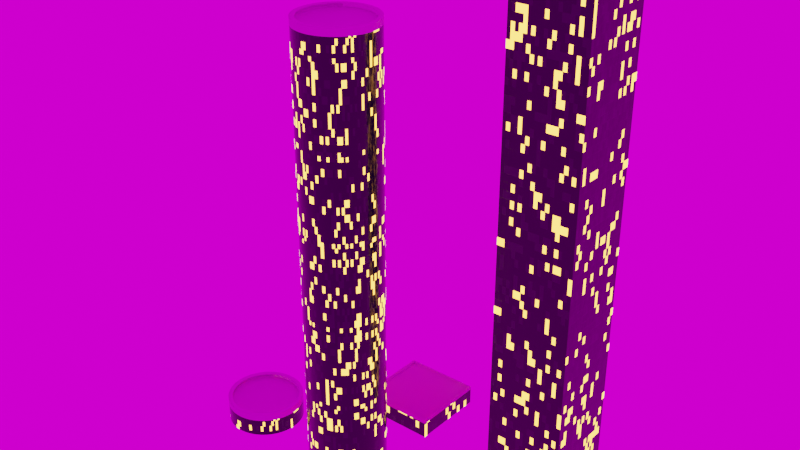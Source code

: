 # Source: building.blend  (saved by Blender 2.80.75; exported with 4.5.12 LTS)
import bpy
from mathutils import Matrix  # noqa: F401  (used for matrix-valued properties, if any)

bpy.ops.wm.read_factory_settings(use_empty=True)
scene = bpy.context.scene
scene.name = 'Scene'

# ---- collections
col_collection = bpy.data.collections.new('Collection'); scene.collection.children.link(col_collection)

# ---- images (referenced by path relative to the original .blend; pixels are not part of the script)
import os
ASSET_DIR = os.environ.get("B2B_ASSET_DIR", "")  # directory of the original .blend (textures are referenced by path, not embedded)
HERE = os.path.dirname(os.path.abspath(__file__))  # packed textures are extracted next to this script under _unpacked/

def load_image(name, relpath, width, height, colorspace="sRGB"):
    """Load a texture the original file referenced (path relative to the .blend, or extracted next to this script)."""
    p = next((c for c in (os.path.join(HERE, relpath), os.path.join(ASSET_DIR, relpath)) if relpath and os.path.exists(c)), "")
    if p:
        img = bpy.data.images.load(p, check_existing=True)
        img.name = name
    else:  # same state as the original file: an image datablock whose file is absent (Cycles renders it pink)
        img = bpy.data.images.new(name, width, height)
        img.source = "FILE"
        img.filepath = "//" + (relpath or name)
    img.colorspace_settings.name = colorspace
    return img
img_concrete17_col_jpg = load_image('Concrete17_col.jpg', 'Concrete17_col.jpg', 1024, 1024, 'sRGB')
img_concrete17_rgh_jpg = load_image('Concrete17_rgh.jpg', 'Concrete17_rgh.jpg', 1024, 1024, 'Non-Color')
img_concrete17_nrm_jpg = load_image('Concrete17_nrm.jpg', 'Concrete17_nrm.jpg', 1024, 1024, 'Non-Color')
img_concrete17_disp_jpg = load_image('Concrete17_disp.jpg', 'Concrete17_disp.jpg', 1024, 1024, 'Non-Color')
img_hansaplatz_4k_hdr = load_image('hansaplatz_4k.hdr', 'Downloads/hansaplatz_4k.hdr', 1024, 1024, 'Linear Rec.709')

# ---- materials (node trees are filled in below, after node groups)
mat_building_facade = bpy.data.materials.new('Building Facade')
mat_building_facade.use_transparent_shadow = False
mat_building_facade.preview_render_type = 'CUBE'
mat_buildingtop = bpy.data.materials.new('BuildingTop')
mat_buildingtop.use_transparent_shadow = False

# ---- material node trees
mat_building_facade.use_nodes = True; mat_building_facade.node_tree.nodes.clear()
_N = mat_building_facade.node_tree.nodes; _L = mat_building_facade.node_tree.links
n0 = _N.new('ShaderNodeMath'); n0.name = 'Math.005'; n0.location = (-2278, -287)
n0.hide = True
n0.operation = 'FLOOR'
n1 = _N.new('ShaderNodeMath'); n1.name = 'Math.004'; n1.location = (-2447, -286)
n1.hide = True
n1.operation = 'MULTIPLY'
n2 = _N.new('ShaderNodeMath'); n2.name = 'Math.001'; n2.location = (-2278, -111)
n2.hide = True
n2.operation = 'FLOOR'
n3 = _N.new('ShaderNodeMath'); n3.name = 'Math.006'; n3.location = (-2065, -105)
n3.hide = True
n3.operation = 'DIVIDE'
n4 = _N.new('ShaderNodeMath'); n4.name = 'Math.008'; n4.location = (-2065, -283)
n4.hide = True
n4.operation = 'DIVIDE'
n5 = _N.new('ShaderNodeMath'); n5.name = 'Math.009'; n5.location = (-1861, -103)
n5.hide = True
n5.operation = 'SUBTRACT'
n6 = _N.new('ShaderNodeSeparateXYZ'); n6.name = 'Separate XYZ'; n6.location = (-2670, -227)
n7 = _N.new('ShaderNodeMath'); n7.name = 'Math'; n7.location = (-2447, -110)
n7.hide = True
n7.operation = 'MULTIPLY'
n8 = _N.new('ShaderNodeMath'); n8.name = 'Math.012'; n8.location = (-1641, -111)
n8.hide = True
n8.operation = 'MULTIPLY'
n9 = _N.new('ShaderNodeSeparateXYZ'); n9.name = 'Separate XYZ.001'; n9.location = (-2677, -80)
n9.inputs[0].default_value = (10.0, 10.0, 10.0)
n10 = _N.new('ShaderNodeMath'); n10.name = 'Math.014'; n10.location = (-1641, -264)
n10.hide = True
n10.operation = 'MULTIPLY'
n11 = _N.new('ShaderNodeMapping'); n11.name = 'Mapping'; n11.location = (-2806, -972)
n12 = _N.new('ShaderNodeMapping'); n12.name = 'Mapping.001'; n12.location = (-3126, -976)
n12.inputs[1].default_value = (-0.025, 0.0, 0.0)
n13 = _N.new('ShaderNodeTexCoord'); n13.name = 'Texture Coordinate'; n13.location = (-3346, -1014)
n14 = _N.new('ShaderNodeTexBrick'); n14.name = 'Brick Texture'; n14.location = (-2489, -840)
n14.offset_frequency = 1
n14.inputs[5].default_value = 0.002
n14.inputs[6].default_value = 0.02
n14.inputs[8].default_value = 0.25
n14.inputs[9].default_value = 0.5
n15 = _N.new('ShaderNodeBump'); n15.name = 'Bump'; n15.location = (-2175, -741)
n15.inputs[1].default_value = 1.0
n15.inputs[2].default_value = 1.0
n16 = _N.new('ShaderNodeTexCoord'); n16.name = 'Texture Coordinate.001'; n16.location = (-3307, -175)
n17 = _N.new('ShaderNodeMapping'); n17.name = 'Mapping.002'; n17.location = (-3073, -270)
n17.inputs[3].default_value = (2.0, 1.0, 2.0)
n18 = _N.new('ShaderNodeOutputMaterial'); n18.name = 'Material Output'; n18.location = (1839, 298)
n19 = _N.new('ShaderNodeTexNoise'); n19.name = 'Noise Texture.004'; n19.location = (-1224, 305)
n19.inputs[2].default_value = 2.0
n19.inputs[3].default_value = 1.0
n19.inputs[8].default_value = 2.1
n20 = _N.new('ShaderNodeTexNoise'); n20.name = 'Noise Texture.001'; n20.location = (-1229, 113)
n20.inputs[2].default_value = 26.2
n21 = _N.new('ShaderNodeMapping'); n21.name = 'Mapping.003'; n21.location = (-1650, 235)
n21.inputs[3].default_value = (2.0, 2.0, 2.0)
n22 = _N.new('ShaderNodeCombineXYZ'); n22.name = 'Combine XYZ.001'; n22.location = (-1847, 61)
n22.width = 112
n23 = _N.new('ShaderNodeSeparateXYZ'); n23.name = 'Separate XYZ.002'; n23.location = (-957, -968)
n24 = _N.new('ShaderNodeValToRGB'); n24.name = 'ColorRamp.004'; n24.location = (-427, -796)
n24.color_ramp.interpolation = 'CONSTANT'
while len(n24.color_ramp.elements) > 1: n24.color_ramp.elements.remove(n24.color_ramp.elements[-1])
n24.color_ramp.elements[0].position = 0.0; n24.color_ramp.elements[0].color = (0.0, 0.0, 0.0, 1.0)
_e = n24.color_ramp.elements.new(0.02273); _e.color = (1.0, 1.0, 1.0, 1.0)
n25 = _N.new('ShaderNodeValToRGB'); n25.name = 'ColorRamp'; n25.location = (192, -75)
while len(n25.color_ramp.elements) > 1: n25.color_ramp.elements.remove(n25.color_ramp.elements[-1])
n25.color_ramp.elements[0].position = 0.0; n25.color_ramp.elements[0].color = (0.01489, 0.01489, 0.01489, 1.0)
_e = n25.color_ramp.elements.new(0.6659); _e.color = (0.1115, 0.1115, 0.1115, 1.0)
n26 = _N.new('ShaderNodeVectorMath'); n26.name = 'Vector Math'; n26.location = (-950, -215)
n27 = _N.new('ShaderNodeMapping'); n27.name = 'Mapping.004'; n27.location = (-731, -148)
n27.inputs[3].default_value = (0.5, 0.5, 0.5)
n28 = _N.new('ShaderNodeBump'); n28.name = 'Bump.002'; n28.location = (175, -741)
n28.inputs[0].default_value = 0.08333
n28.inputs[1].default_value = 1.0
n28.inputs[2].default_value = 1.0
n29 = _N.new('ShaderNodeMath'); n29.name = 'Math.011'; n29.location = (-1861, -286)
n29.hide = True
n29.operation = 'SUBTRACT'
n30 = _N.new('ShaderNodeMath'); n30.name = 'Math.002'; n30.location = (-2278, -212)
n30.hide = True
n30.operation = 'FLOOR'
n31 = _N.new('ShaderNodeMath'); n31.name = 'Math.003'; n31.location = (-2447, -211)
n31.hide = True
n31.operation = 'MULTIPLY'
n32 = _N.new('ShaderNodeMath'); n32.name = 'Math.007'; n32.location = (-2065, -208)
n32.hide = True
n32.operation = 'DIVIDE'
n33 = _N.new('ShaderNodeMath'); n33.name = 'Math.010'; n33.location = (-1861, -204)
n33.hide = True
n33.operation = 'SUBTRACT'
n34 = _N.new('ShaderNodeMath'); n34.name = 'Math.013'; n34.location = (-1639, -170)
n34.hide = True
n34.operation = 'MULTIPLY'
n35 = _N.new('ShaderNodeCombineXYZ'); n35.name = 'Combine XYZ'; n35.location = (-1421, -124)
n35.width = 112
n36 = _N.new('ShaderNodeTexCoord'); n36.name = 'Texture Coordinate.002'; n36.location = (-1359, 708)
n37 = _N.new('ShaderNodeMapping'); n37.name = 'Mapping.005'; n37.location = (-1149, 726)
n38 = _N.new('ShaderNodeTexNoise'); n38.name = 'Noise Texture'; n38.location = (-859, 748)
n38.inputs[2].default_value = 1.6
n39 = _N.new('ShaderNodeMath'); n39.name = 'Math.016'; n39.location = (-481, 672)
n39.operation = 'MULTIPLY'
n40 = _N.new('ShaderNodeMath'); n40.name = 'Math.015'; n40.location = (-109, -897)
n40.operation = 'MULTIPLY'
n41 = _N.new('ShaderNodeValToRGB'); n41.name = 'ColorRamp.007'; n41.location = (-716, -1022)
while len(n41.color_ramp.elements) > 1: n41.color_ramp.elements.remove(n41.color_ramp.elements[-1])
n41.color_ramp.elements[0].position = 0.0; n41.color_ramp.elements[0].color = (0.0, 0.0, 0.0, 1.0)
_e = n41.color_ramp.elements.new(0.5); _e.color = (1.0, 1.0, 1.0, 1.0)
_e = n41.color_ramp.elements.new(1.0); _e.color = (0.0, 0.0, 0.0, 1.0)
n42 = _N.new('ShaderNodeBump'); n42.name = 'Bump.001'; n42.location = (-84, -301)
n42.inputs[0].default_value = 0.01208
n42.inputs[1].default_value = 1.0
n42.inputs[2].default_value = 1.0
n43 = _N.new('ShaderNodeTexNoise'); n43.name = 'Noise Texture.002'; n43.location = (-314, -110)
n43.inputs[2].default_value = 21.0
n43.inputs[3].default_value = 8.0
n44 = _N.new('ShaderNodeTexNoise'); n44.name = 'Noise Texture.003'; n44.location = (-326, -279)
n44.inputs[2].default_value = 20.0
n44.inputs[3].default_value = 0.0
n45 = _N.new('ShaderNodeValToRGB'); n45.name = 'ColorRamp.001'; n45.location = (-705, -799)
while len(n45.color_ramp.elements) > 1: n45.color_ramp.elements.remove(n45.color_ramp.elements[-1])
n45.color_ramp.elements[0].position = 0.0; n45.color_ramp.elements[0].color = (0.0, 0.0, 0.0, 1.0)
_e = n45.color_ramp.elements.new(0.5); _e.color = (1.0, 1.0, 1.0, 1.0)
_e = n45.color_ramp.elements.new(1.0); _e.color = (0.0, 0.0, 0.0, 1.0)
n46 = _N.new('ShaderNodeValToRGB'); n46.name = 'ColorRamp.002'; n46.location = (-700, -580)
while len(n46.color_ramp.elements) > 1: n46.color_ramp.elements.remove(n46.color_ramp.elements[-1])
n46.color_ramp.elements[0].position = 0.0; n46.color_ramp.elements[0].color = (0.0, 0.0, 0.0, 1.0)
_e = n46.color_ramp.elements.new(0.5); _e.color = (1.0, 1.0, 1.0, 1.0)
_e = n46.color_ramp.elements.new(1.0); _e.color = (0.0, 0.0, 0.0, 1.0)
n47 = _N.new('ShaderNodeValToRGB'); n47.name = 'ColorRamp.005'; n47.location = (-427, -1012)
n47.color_ramp.interpolation = 'CONSTANT'
while len(n47.color_ramp.elements) > 1: n47.color_ramp.elements.remove(n47.color_ramp.elements[-1])
n47.color_ramp.elements[0].position = 0.0; n47.color_ramp.elements[0].color = (0.0, 0.0, 0.0, 1.0)
_e = n47.color_ramp.elements.new(0.025); _e.color = (1.0, 1.0, 1.0, 1.0)
n48 = _N.new('ShaderNodeValToRGB'); n48.name = 'ColorRamp.009'; n48.location = (-420, -1240)
n48.color_ramp.interpolation = 'CONSTANT'
while len(n48.color_ramp.elements) > 1: n48.color_ramp.elements.remove(n48.color_ramp.elements[-1])
n48.color_ramp.elements[0].position = 0.0; n48.color_ramp.elements[0].color = (0.0, 0.0, 0.0, 1.0)
_e = n48.color_ramp.elements.new(0.006818); _e.color = (1.0, 1.0, 1.0, 1.0)
n49 = _N.new('ShaderNodeValToRGB'); n49.name = 'ColorRamp.008'; n49.location = (155, 911)
while len(n49.color_ramp.elements) > 1: n49.color_ramp.elements.remove(n49.color_ramp.elements[-1])
n49.color_ramp.elements[0].position = 0.4386; n49.color_ramp.elements[0].color = (0.0, 0.0, 0.0, 1.0)
_e = n49.color_ramp.elements.new(1.0); _e.color = (0.2453, 0.2453, 0.2453, 1.0)
n50 = _N.new('ShaderNodeBsdfPrincipled'); n50.name = 'Principled BSDF'; n50.location = (601, 143)
n50.distribution = 'GGX'
n50.subsurface_method = 'BURLEY'
n50.inputs[3].default_value = 1.45
n50.inputs[13].default_value = 0.5023
n50.inputs[27].default_value = (0.0, 0.0, 0.0, 1.0)
n50.inputs[28].default_value = 1.0
n51 = _N.new('ShaderNodeRGB'); n51.name = 'RGB'; n51.location = (322, 146)
n51.outputs[0].default_value = (0.1611, 0.198, 0.5787, 1.0)
n52 = _N.new('ShaderNodeEmission'); n52.name = 'Emission'; n52.location = (686, 299)
n52.inputs[1].default_value = 10.0
n53 = _N.new('ShaderNodeValToRGB'); n53.name = 'ColorRamp.006'; n53.location = (-926, 372)
while len(n53.color_ramp.elements) > 1: n53.color_ramp.elements.remove(n53.color_ramp.elements[-1])
n53.color_ramp.elements[0].position = 0.1182; n53.color_ramp.elements[0].color = (0.0, 0.0, 0.0, 1.0)
_e = n53.color_ramp.elements.new(1.0); _e.color = (0.8545, 0.8545, 0.8545, 1.0)
n54 = _N.new('ShaderNodeValToRGB'); n54.name = 'ColorRamp.010'; n54.location = (174, 367)
n54.color_ramp.interpolation = 'CONSTANT'
while len(n54.color_ramp.elements) > 1: n54.color_ramp.elements.remove(n54.color_ramp.elements[-1])
n54.color_ramp.elements[0].position = 0.1063; n54.color_ramp.elements[0].color = (0.01566, 0.01675, 0.02653, 1.0)
_e = n54.color_ramp.elements.new(0.2841); _e.color = (0.004819, 0.004306, 0.01388, 1.0)
_e = n54.color_ramp.elements.new(0.4795); _e.color = (0.6025, 0.234, 0.03062, 1.0)
n55 = _N.new('ShaderNodeMixShader'); n55.name = 'Mix Shader'; n55.location = (1151, 349)
n56 = _N.new('ShaderNodeValToRGB'); n56.name = 'ColorRamp.011'; n56.location = (177, 570)
n56.color_ramp.interpolation = 'CONSTANT'
while len(n56.color_ramp.elements) > 1: n56.color_ramp.elements.remove(n56.color_ramp.elements[-1])
n56.color_ramp.elements[0].position = 0.0; n56.color_ramp.elements[0].color = (0.0, 0.0, 0.0, 1.0)
_e = n56.color_ramp.elements.new(0.48); _e.color = (1.0, 1.0, 1.0, 1.0)
_L.new(n11.outputs[0], n14.inputs[0])
_L.new(n13.outputs[2], n12.inputs[0])
_L.new(n12.outputs[0], n11.inputs[0])
_L.new(n14.outputs[1], n15.inputs[3])
_L.new(n16.outputs[2], n17.inputs[0])
_L.new(n6.outputs[0], n7.inputs[0])
_L.new(n7.outputs[0], n2.inputs[0])
_L.new(n31.outputs[0], n30.inputs[0])
_L.new(n6.outputs[1], n31.inputs[0])
_L.new(n1.outputs[0], n0.inputs[0])
_L.new(n6.outputs[2], n1.inputs[0])
_L.new(n9.outputs[0], n7.inputs[1])
_L.new(n9.outputs[1], n31.inputs[1])
_L.new(n9.outputs[2], n1.inputs[1])
_L.new(n2.outputs[0], n3.inputs[0])
_L.new(n30.outputs[0], n32.inputs[0])
_L.new(n0.outputs[0], n4.inputs[0])
_L.new(n6.outputs[0], n5.inputs[0])
_L.new(n6.outputs[1], n33.inputs[0])
_L.new(n6.outputs[2], n29.inputs[0])
_L.new(n5.outputs[0], n8.inputs[0])
_L.new(n33.outputs[0], n34.inputs[0])
_L.new(n29.outputs[0], n10.inputs[0])
_L.new(n9.outputs[0], n3.inputs[1])
_L.new(n3.outputs[0], n5.inputs[1])
_L.new(n32.outputs[0], n33.inputs[1])
_L.new(n9.outputs[1], n32.inputs[1])
_L.new(n9.outputs[2], n4.inputs[1])
_L.new(n4.outputs[0], n29.inputs[1])
_L.new(n3.outputs[0], n22.inputs[0])
_L.new(n32.outputs[0], n22.inputs[1])
_L.new(n4.outputs[0], n22.inputs[2])
_L.new(n22.outputs[0], n21.inputs[0])
_L.new(n20.outputs[1], n26.inputs[0])
_L.new(n26.outputs[0], n27.inputs[0])
_L.new(n43.outputs[0], n25.inputs[0])
_L.new(n35.outputs[0], n23.inputs[0])
_L.new(n23.outputs[0], n45.inputs[0])
_L.new(n8.outputs[0], n35.inputs[0])
_L.new(n9.outputs[0], n8.inputs[1])
_L.new(n34.outputs[0], n35.inputs[1])
_L.new(n9.outputs[1], n34.inputs[1])
_L.new(n10.outputs[0], n35.inputs[2])
_L.new(n9.outputs[2], n10.inputs[1])
_L.new(n45.outputs[0], n24.inputs[0])
_L.new(n24.outputs[0], n40.inputs[0])
_L.new(n17.outputs[0], n6.inputs[0])
_L.new(n17.outputs[0], n26.inputs[1])
_L.new(n42.outputs[0], n28.inputs[4])
_L.new(n44.outputs[0], n42.inputs[3])
_L.new(n28.outputs[0], n50.inputs[5])
_L.new(n40.outputs[0], n28.inputs[3])
_L.new(n47.outputs[0], n40.inputs[1])
_L.new(n50.outputs[0], n55.inputs[1])
_L.new(n53.outputs[0], n56.inputs[0])
_L.new(n21.outputs[0], n20.inputs[0])
_L.new(n21.outputs[0], n19.inputs[0])
_L.new(n27.outputs[0], n43.inputs[0])
_L.new(n27.outputs[0], n44.inputs[0])
_L.new(n37.outputs[0], n38.inputs[0])
_L.new(n36.outputs[3], n37.inputs[0])
_L.new(n38.outputs[0], n39.inputs[1])
_L.new(n23.outputs[1], n41.inputs[0])
_L.new(n41.outputs[0], n47.inputs[0])
_L.new(n25.outputs[0], n50.inputs[2])
_L.new(n53.outputs[0], n54.inputs[0])
_L.new(n54.outputs[0], n50.inputs[0])
_L.new(n56.outputs[0], n55.inputs[0])
_L.new(n52.outputs[0], n55.inputs[2])
_L.new(n19.outputs[0], n53.inputs[0])
_L.new(n54.outputs[0], n52.inputs[0])
_L.new(n55.outputs[0], n18.inputs[0])
n18.is_active_output = True
mat_buildingtop.use_nodes = True; mat_buildingtop.node_tree.nodes.clear()
_N = mat_buildingtop.node_tree.nodes; _L = mat_buildingtop.node_tree.links
n0 = _N.new('ShaderNodeOutputMaterial'); n0.name = 'Material Output'; n0.location = (513, 300)
n1 = _N.new('ShaderNodeTexImage'); n1.name = 'Image Texture'; n1.location = (-317, 180)
n1.label = 'Concrete17_col.jpg'
n1.hide = True
n1.image = img_concrete17_col_jpg
n2 = _N.new('ShaderNodeNormalMap'); n2.name = 'Normal Map'; n2.location = (-1, 33)
n3 = _N.new('ShaderNodeTexImage'); n3.name = 'Image Texture.003'; n3.location = (-317, 60)
n3.label = 'Concrete17_rgh.jpg'
n3.hide = True
n3.image = img_concrete17_rgh_jpg
n4 = _N.new('ShaderNodeTexImage'); n4.name = 'Image Texture.002'; n4.location = (-317, 100)
n4.label = 'Concrete17_nrm.jpg'
n4.hide = True
n4.image = img_concrete17_nrm_jpg
n5 = _N.new('ShaderNodeTexImage'); n5.name = 'Image Texture.001'; n5.location = (-317, 140)
n5.label = 'Concrete17_disp.jpg'
n5.hide = True
n5.image = img_concrete17_disp_jpg
n6 = _N.new('ShaderNodeBsdfPrincipled'); n6.name = 'Principled BSDF'; n6.location = (223, 300)
n6.distribution = 'GGX'
n6.subsurface_method = 'BURLEY'
n6.inputs[3].default_value = 1.45
n6.inputs[27].default_value = (0.0, 0.0, 0.0, 1.0)
n6.inputs[28].default_value = 1.0
_L.new(n1.outputs[0], n6.inputs[0])
_L.new(n4.outputs[0], n2.inputs[1])
_L.new(n2.outputs[0], n6.inputs[5])
_L.new(n3.outputs[0], n6.inputs[2])
_L.new(n6.outputs[0], n0.inputs[0])
n0.is_active_output = True

# ---- world
world_world = bpy.data.worlds.new('World'); scene.world = world_world
world_world.use_nodes = True; world_world.node_tree.nodes.clear()
_N = world_world.node_tree.nodes; _L = world_world.node_tree.links
n0 = _N.new('ShaderNodeOutputWorld'); n0.name = 'World Output'; n0.location = (300, 300)
n1 = _N.new('ShaderNodeBackground'); n1.name = 'Background'; n1.location = (10, 300)
n2 = _N.new('ShaderNodeMapping'); n2.name = 'Mapping'; n2.location = (-608, 365)
n3 = _N.new('ShaderNodeTexCoord'); n3.name = 'Texture Coordinate'; n3.location = (-808, 348)
n4 = _N.new('ShaderNodeTexEnvironment'); n4.name = 'Environment Texture'; n4.location = (-308, 336)
n4.image = img_hansaplatz_4k_hdr
_L.new(n1.outputs[0], n0.inputs[0])
_L.new(n4.outputs[0], n1.inputs[0])
_L.new(n2.outputs[0], n4.inputs[0])
_L.new(n3.outputs[0], n2.inputs[0])
n0.is_active_output = True
world_world.color = (0.05088, 0.05088, 0.05088)
world_world.use_sun_shadow = False
world_world.sun_shadow_jitter_overblur = 0.0

# ---- meshes
me_cube_002 = bpy.data.meshes.new('Cube.002')
me_cube_002.from_pydata([(-1.0, -1.0, -1.0), (-1.0, -1.0, 1.0), (-1.0, 1.0, -1.0), (-1.0, 1.0, 1.0), (1.0, -1.0, -1.0), (1.0, -1.0, 1.0), (1.0, 1.0, -1.0), (1.0, 1.0, 1.0)], [], [(0, 1, 3, 2), (2, 3, 7, 6), (6, 7, 5, 4), (4, 5, 1, 0)])
_uv = me_cube_002.uv_layers.new(name='UVMap')
_uv.uv.foreach_set('vector', [3.0, 0.0, 3.0, 1.0, 4.0, 1.0, 4.0, 0.0, 2.0, 0.0, 2.0, 1.0, 3.0, 1.0, 3.0, 0.0, 2.0, 0.0, 2.0, 1.0, 1.0, 1.0, 1.0, 0.0, 4.0, -1.0, 4.0, 0.0, 3.0, 0.0, 3.0, -1.0])
me_cube_002.materials.append(mat_building_facade)
me_cube_002.materials.append(mat_buildingtop)
me_cube_002.use_remesh_preserve_volume = False
me_cube_002.use_remesh_preserve_attributes = False
me_cube_002.use_mirror_vertex_groups = False
me_cube_002.update()
me_cube_000 = bpy.data.meshes.new('Cube.000')
me_cube_000.from_pydata([(-1.0, -1.0, -1.0), (-1.0, 1.0, -1.0), (1.0, -1.0, -1.0), (1.0, 1.0, -1.0), (-1.0, -1.0, -0.4847), (-1.0, 1.0, -0.4847), (1.0, 1.0, -0.4847), (1.0, -1.0, -0.4847), (0.9264, -0.9264, -0.4847), (-0.9264, -0.9264, -0.4847), (0.9264, 0.9264, -0.4847), (-0.9264, 0.9264, -0.4847), (0.9264, -0.9264, -0.5424), (-0.9264, -0.9264, -0.5424), (0.9264, 0.9264, -0.5424), (-0.9264, 0.9264, -0.5424), (-1.0, 1.0, -0.5699), (1.0, 1.0, -0.5699), (1.0, -1.0, -0.5699), (-1.0, -1.0, -0.5699)], [], [(5, 4, 9, 11), (18, 7, 4, 19), (17, 6, 7, 18), (16, 5, 6, 17), (19, 4, 5, 16), (11, 9, 13, 15), (7, 6, 10, 8), (6, 5, 11, 10), (4, 7, 8, 9), (12, 14, 15, 13), (8, 10, 14, 12), (10, 11, 15, 14), (9, 8, 12, 13), (0, 19, 16, 1), (1, 16, 17, 3), (3, 17, 18, 2), (2, 18, 19, 0)])
me_cube_000.polygons.foreach_set('material_index', [1, 1, 1, 1, 1, 1, 1, 1, 1, 1, 1, 1, 1, 0, 0, 0, 0])
_uv = me_cube_000.uv_layers.new(name='UVMap')
_uv.uv.foreach_set('vector', [1.623e-07, 0.5191, 0.0, 1.083e-07, 0.02862, 0.0191, 0.02862, 0.5, 0.7778, 1.547e-08, 0.811, 0.0, 0.811, 0.5191, 0.7778, 0.5191, 0.8441, 0.0, 0.8772, 0.0, 0.8772, 0.5191, 0.8441, 0.5191, 0.8772, 0.0, 0.9103, 0.0, 0.9103, 0.5191, 0.8772, 0.5191, 0.8441, 0.5191, 0.811, 0.5191, 0.811, 0.0, 0.8441, 0.0, 1.0, 0.0, 1.0, 0.4809, 0.9776, 0.4809, 0.9776, 0.0, 0.7778, 0.0, 0.7778, 0.5191, 0.7492, 0.5, 0.7492, 0.0191, 0.7778, 0.5191, 1.623e-07, 0.5191, 0.02862, 0.5, 0.7492, 0.5, 0.0, 1.083e-07, 0.7778, 0.0, 0.7492, 0.0191, 0.02862, 0.0191, 0.7206, 0.5191, 0.7206, 1.0, 1.854e-07, 1.0, 0.0, 0.5191, 0.9328, 0.4809, 0.9328, 1.547e-08, 0.9552, 0.0, 0.9552, 0.4809, 0.9328, 0.0, 0.9328, 0.4809, 0.9103, 0.4809, 0.9103, 1.547e-08, 0.9552, 0.4809, 0.9552, 0.0, 0.9776, 0.0, 0.9776, 0.4809, 3.0, 0.0, 3.0, 0.215, 4.0, 0.215, 4.0, 0.0, 2.0, 0.0, 2.0, 0.215, 3.0, 0.215, 3.0, 0.0, 2.0, 0.0, 2.0, 0.215, 1.0, 0.215, 1.0, 0.0, 4.0, -1.0, 4.0, -0.785, 3.0, -0.785, 3.0, -1.0])
me_cube_000.materials.append(mat_building_facade)
me_cube_000.materials.append(mat_buildingtop)
me_cube_000.use_remesh_preserve_volume = False
me_cube_000.use_remesh_preserve_attributes = False
me_cube_000.use_mirror_vertex_groups = False
me_cube_000.update()
me_cylinder = bpy.data.meshes.new('Cylinder')
me_cylinder.from_pydata([(0.0, 1.0, -1.0), (0.1951, 0.9808, -1.0), (0.3827, 0.9239, -1.0), (0.5556, 0.8315, -1.0), (0.7071, 0.7071, -1.0), (0.8315, 0.5556, -1.0), (0.9239, 0.3827, -1.0), (0.9808, 0.1951, -1.0), (1.0, 7.55e-08, -1.0), (0.9808, -0.1951, -1.0), (0.9239, -0.3827, -1.0), (0.8315, -0.5556, -1.0), (0.7071, -0.7071, -1.0), (0.5556, -0.8315, -1.0), (0.3827, -0.9239, -1.0), (0.1951, -0.9808, -1.0), (-3.258e-07, -1.0, -1.0), (-0.1951, -0.9808, -1.0), (-0.3827, -0.9239, -1.0), (-0.5556, -0.8315, -1.0), (-0.7071, -0.7071, -1.0), (-0.8315, -0.5556, -1.0), (-0.9239, -0.3827, -1.0), (-0.9808, -0.1951, -1.0), (-1.0, 9.656e-07, -1.0), (-0.9808, 0.1951, -1.0), (-0.9239, 0.3827, -1.0), (-0.8315, 0.5556, -1.0), (-0.7071, 0.7071, -1.0), (-0.5556, 0.8315, -1.0), (-0.3827, 0.9239, -1.0), (-0.1951, 0.9808, -1.0), (0.0, 1.0, 1.189), (0.1951, 0.9808, 1.189), (0.3827, 0.9239, 1.189), (0.5556, 0.8315, 1.189), (0.7071, 0.7071, 1.189), (0.8315, 0.5556, 1.189), (0.9239, 0.3827, 1.189), (0.9808, 0.1951, 1.189), (1.0, 7.55e-08, 1.189), (0.9808, -0.1951, 1.189), (0.9239, -0.3827, 1.189), (0.8315, -0.5556, 1.189), (0.7071, -0.7071, 1.189), (0.5556, -0.8315, 1.189), (0.3827, -0.9239, 1.189), (0.1951, -0.9808, 1.189), (-3.258e-07, -1.0, 1.189), (-0.1951, -0.9808, 1.189), (-0.3827, -0.9239, 1.189), (-0.5556, -0.8315, 1.189), (-0.7071, -0.7071, 1.189), (-0.8315, -0.5556, 1.189), (-0.9239, -0.3827, 1.189), (-0.9808, -0.1951, 1.189), (-1.0, 9.656e-07, 1.189), (-0.9808, 0.1951, 1.189), (-0.9239, 0.3827, 1.189), (-0.8315, 0.5556, 1.189), (-0.7071, 0.7071, 1.189), (-0.5556, 0.8315, 1.189), (-0.3827, 0.9239, 1.189), (-0.1951, 0.9808, 1.189)], [], [(31, 63, 32, 0), (30, 62, 63, 31), (29, 61, 62, 30), (28, 60, 61, 29), (27, 59, 60, 28), (26, 58, 59, 27), (25, 57, 58, 26), (24, 56, 57, 25), (23, 55, 56, 24), (22, 54, 55, 23), (21, 53, 54, 22), (20, 52, 53, 21), (19, 51, 52, 20), (18, 50, 51, 19), (17, 49, 50, 18), (16, 48, 49, 17), (15, 47, 48, 16), (14, 46, 47, 15), (13, 45, 46, 14), (12, 44, 45, 13), (11, 43, 44, 12), (10, 42, 43, 11), (9, 41, 42, 10), (8, 40, 41, 9), (7, 39, 40, 8), (6, 38, 39, 7), (5, 37, 38, 6), (4, 36, 37, 5), (3, 35, 36, 4), (2, 34, 35, 3), (1, 33, 34, 2), (0, 32, 33, 1)])
me_cylinder.polygons.foreach_set('use_smooth', [True] * 32)
_uv = me_cylinder.uv_layers.new(name='UVMap')
_uv.uv.foreach_set('vector', [1.926, 2.762, 1.926, 1.54, 2.076, 1.54, 2.076, 2.762, 1.798, 2.762, 1.798, 1.54, 1.926, 1.54, 1.926, 2.762, -0.6477, -1.762, -0.6477, -0.5398, -0.7981, -0.5398, -0.7981, -1.762, -0.4807, -1.762, -0.4807, -0.5398, -0.6477, -0.5398, -0.6477, -1.762, -0.3034, -1.762, -0.3034, -0.5398, -0.4807, -0.5398, -0.4807, -1.762, -0.1226, -1.762, -0.1226, -0.5398, -0.3034, -0.5398, -0.3034, -1.762, 0.05477, -1.762, 0.05477, -0.5398, -0.1226, -0.5398, -0.1226, -1.762, 0.2218, -1.762, 0.2218, -0.5398, 0.05477, -0.5398, 0.05477, -1.762, 0.3722, -1.762, 0.3722, -0.5398, 0.2218, -0.5398, 0.2218, -1.762, 0.5, -1.762, 0.5, -0.5398, 0.3722, -0.5398, 0.3722, -1.762, -0.9484, 2.762, -0.9484, 1.54, -0.7981, 1.54, -0.7981, 2.762, -1.115, 2.762, -1.115, 1.54, -0.9484, 1.54, -0.9484, 2.762, -1.293, 2.762, -1.293, 1.54, -1.115, 1.54, -1.115, 2.762, -1.474, 2.762, -1.474, 1.54, -1.293, 1.54, -1.293, 2.762, -1.651, 2.762, -1.651, 1.54, -1.474, 1.54, -1.474, 2.762, -1.818, 2.762, -1.818, 1.54, -1.651, 1.54, -1.651, 2.762, -1.968, 2.762, -1.968, 1.54, -1.818, 1.54, -1.818, 2.762, -2.096, 2.762, -2.096, 1.54, -1.968, 1.54, -1.968, 2.762, 0.6503, -1.762, 0.6503, -0.5398, 0.5, -0.5398, 0.5, -1.762, 0.8174, -1.762, 0.8174, -0.5398, 0.6503, -0.5398, 0.6503, -1.762, 0.9947, -1.762, 0.9947, -0.5398, 0.8174, -0.5398, 0.8174, -1.762, 1.176, -1.762, 1.176, -0.5398, 0.9947, -0.5398, 0.9947, -1.762, 1.353, -1.762, 1.353, -0.5398, 1.176, -0.5398, 1.176, -1.762, 1.52, -1.762, 1.52, -0.5398, 1.353, -0.5398, 1.353, -1.762, 1.67, -1.762, 1.67, -0.5398, 1.52, -0.5398, 1.52, -1.762, 1.798, -1.762, 1.798, -0.5398, 1.67, -0.5398, 1.67, -1.762, 2.946, 2.762, 2.946, 1.54, 3.096, 1.54, 3.096, 2.762, 2.779, 2.762, 2.779, 1.54, 2.946, 1.54, 2.946, 2.762, 2.601, 2.762, 2.601, 1.54, 2.779, 1.54, 2.779, 2.762, 2.421, 2.762, 2.421, 1.54, 2.601, 1.54, 2.601, 2.762, 2.243, 2.762, 2.243, 1.54, 2.421, 1.54, 2.421, 2.762, 2.076, 2.762, 2.076, 1.54, 2.243, 1.54, 2.243, 2.762])
me_cylinder.materials.append(mat_building_facade)
me_cylinder.materials.append(mat_buildingtop)
me_cylinder.use_remesh_preserve_volume = False
me_cylinder.use_remesh_preserve_attributes = False
me_cylinder.use_mirror_vertex_groups = False
me_cylinder.update()
me_cylinder_001 = bpy.data.meshes.new('Cylinder.001')
me_cylinder_001.from_pydata([(0.0, 1.0, -1.0), (0.1951, 0.9808, -1.0), (0.3827, 0.9239, -1.0), (0.5556, 0.8315, -1.0), (0.7071, 0.7071, -1.0), (0.8315, 0.5556, -1.0), (0.9239, 0.3827, -1.0), (0.9808, 0.1951, -1.0), (1.0, 7.55e-08, -1.0), (0.9808, -0.1951, -1.0), (0.9239, -0.3827, -1.0), (0.8315, -0.5556, -1.0), (0.7071, -0.7071, -1.0), (0.5556, -0.8315, -1.0), (0.3827, -0.9239, -1.0), (0.1951, -0.9808, -1.0), (-3.258e-07, -1.0, -1.0), (-0.1951, -0.9808, -1.0), (-0.3827, -0.9239, -1.0), (-0.5556, -0.8315, -1.0), (-0.7071, -0.7071, -1.0), (-0.8315, -0.5556, -1.0), (-0.9239, -0.3827, -1.0), (-0.9808, -0.1951, -1.0), (-1.0, 9.656e-07, -1.0), (-0.9808, 0.1951, -1.0), (-0.9239, 0.3827, -1.0), (-0.8315, 0.5556, -1.0), (-0.7071, 0.7071, -1.0), (-0.5556, 0.8315, -1.0), (-0.3827, 0.9239, -1.0), (-0.1951, 0.9808, -1.0), (-0.1729, 0.8694, -0.3724), (-0.3392, 0.8189, -0.3724), (-0.4925, 0.737, -0.3724), (-0.6268, 0.6268, -0.3724), (-0.737, 0.4925, -0.3724), (-0.8189, 0.3392, -0.3724), (-0.8694, 0.1729, -0.3724), (-0.8864, 9.642e-07, -0.3724), (-0.8694, -0.1729, -0.3724), (-0.8189, -0.3392, -0.3724), (-0.737, -0.4925, -0.3724), (-0.6268, -0.6268, -0.3724), (-0.4925, -0.737, -0.3724), (-0.3392, -0.8189, -0.3724), (-0.1729, -0.8694, -0.3724), (-2.888e-07, -0.8864, -0.3724), (0.1729, -0.8694, -0.3724), (0.3392, -0.8189, -0.3724), (0.4925, -0.737, -0.3724), (0.6268, -0.6268, -0.3724), (0.737, -0.4925, -0.3724), (0.8189, -0.3392, -0.3724), (0.8694, -0.1729, -0.3724), (0.8864, 1.752e-07, -0.3724), (0.8694, 0.1729, -0.3724), (0.8189, 0.3392, -0.3724), (0.737, 0.4925, -0.3724), (0.6268, 0.6268, -0.3724), (0.4925, 0.737, -0.3724), (0.3392, 0.8189, -0.3724), (0.1729, 0.8694, -0.3724), (0.0, 0.8864, -0.3724), (0.1951, 0.9808, -0.3724), (0.3827, 0.9239, -0.3724), (0.5556, 0.8315, -0.3724), (0.7071, 0.7071, -0.3724), (0.8315, 0.5556, -0.3724), (0.9239, 0.3827, -0.3724), (0.9808, 0.1951, -0.3724), (1.0, 7.55e-08, -0.3724), (0.9808, -0.1951, -0.3724), (0.9239, -0.3827, -0.3724), (0.8315, -0.5556, -0.3724), (0.7071, -0.7071, -0.3724), (0.5556, -0.8315, -0.3724), (0.3827, -0.9239, -0.3724), (0.1951, -0.9808, -0.3724), (-3.258e-07, -1.0, -0.3724), (-0.1951, -0.9808, -0.3724), (-0.3827, -0.9239, -0.3724), (-0.5556, -0.8315, -0.3724), (-0.7071, -0.7071, -0.3724), (-0.8315, -0.5556, -0.3724), (-0.9239, -0.3827, -0.3724), (-0.9808, -0.1951, -0.3724), (-1.0, 9.656e-07, -0.3724), (-0.9808, 0.1951, -0.3724), (-0.9239, 0.3827, -0.3724), (-0.8315, 0.5556, -0.3724), (-0.7071, 0.7071, -0.3724), (-0.5556, 0.8315, -0.3724), (-0.3827, 0.9239, -0.3724), (-0.1951, 0.9808, -0.3724), (0.0, 1.0, -0.3724), (-0.1729, 0.8694, -0.4535), (0.0, 0.8864, -0.4535), (-0.3392, 0.8189, -0.4535), (-0.4925, 0.737, -0.4535), (-0.6268, 0.6268, -0.4535), (-0.737, 0.4925, -0.4535), (-0.8189, 0.3392, -0.4535), (-0.8694, 0.1729, -0.4535), (-0.8864, 9.642e-07, -0.4535), (-0.8694, -0.1729, -0.4535), (-0.8189, -0.3392, -0.4535), (-0.737, -0.4925, -0.4535), (-0.6268, -0.6268, -0.4535), (-0.4925, -0.737, -0.4535), (-0.3392, -0.8189, -0.4535), (-0.1729, -0.8694, -0.4535), (-2.888e-07, -0.8864, -0.4535), (0.1729, -0.8694, -0.4535), (0.3392, -0.8189, -0.4535), (0.4925, -0.737, -0.4535), (0.6268, -0.6268, -0.4535), (0.737, -0.4925, -0.4535), (0.8189, -0.3392, -0.4535), (0.8694, -0.1729, -0.4535), (0.8864, 1.752e-07, -0.4535), (0.8694, 0.1729, -0.4535), (0.8189, 0.3392, -0.4535), (0.737, 0.4925, -0.4535), (0.6268, 0.6268, -0.4535), (0.4925, 0.737, -0.4535), (0.3392, 0.8189, -0.4535), (0.1729, 0.8694, -0.4535), (-0.141, 0.7091, -0.4535), (0.0, 0.723, -0.4535), (-0.2767, 0.6679, -0.4535), (-0.4016, 0.6011, -0.4535), (-0.5112, 0.5112, -0.4535), (-0.6011, 0.4017, -0.4535), (-0.6679, 0.2767, -0.4535), (-0.7091, 0.141, -0.4535), (-0.723, 9.183e-07, -0.4535), (-0.7091, -0.141, -0.4535), (-0.6679, -0.2767, -0.4535), (-0.6011, -0.4016, -0.4535), (-0.5112, -0.5112, -0.4535), (-0.4017, -0.6011, -0.4535), (-0.2767, -0.6679, -0.4535), (-0.141, -0.7091, -0.4535), (-2.356e-07, -0.723, -0.4535), (0.141, -0.7091, -0.4535), (0.2767, -0.6679, -0.4535), (0.4017, -0.6011, -0.4535), (0.5112, -0.5112, -0.4535), (0.6011, -0.4016, -0.4535), (0.6679, -0.2767, -0.4535), (0.7091, -0.141, -0.4535), (0.723, 2.748e-07, -0.4535), (0.7091, 0.141, -0.4535), (0.6679, 0.2767, -0.4535), (0.6011, 0.4017, -0.4535), (0.5112, 0.5112, -0.4535), (0.4017, 0.6011, -0.4535), (0.2767, 0.6679, -0.4535), (0.141, 0.7091, -0.4535), (0.1951, 0.9808, -0.4748), (0.3827, 0.9239, -0.4748), (0.5556, 0.8315, -0.4748), (0.7071, 0.7071, -0.4748), (0.8315, 0.5556, -0.4748), (0.9239, 0.3827, -0.4748), (0.9808, 0.1951, -0.4748), (1.0, 7.55e-08, -0.4748), (0.9808, -0.1951, -0.4748), (0.9239, -0.3827, -0.4748), (0.8315, -0.5556, -0.4748), (0.7071, -0.7071, -0.4748), (0.5556, -0.8315, -0.4748), (0.3827, -0.9239, -0.4748), (0.1951, -0.9808, -0.4748), (-3.258e-07, -1.0, -0.4748), (-0.1951, -0.9808, -0.4748), (-0.3827, -0.9239, -0.4748), (-0.5556, -0.8315, -0.4748), (-0.7071, -0.7071, -0.4748), (-0.8315, -0.5556, -0.4748), (-0.9239, -0.3827, -0.4748), (-0.9808, -0.1951, -0.4748), (-1.0, 9.656e-07, -0.4748), (-0.9808, 0.1951, -0.4748), (-0.9239, 0.3827, -0.4748), (-0.8315, 0.5556, -0.4748), (-0.7071, 0.7071, -0.4748), (-0.5556, 0.8315, -0.4748), (-0.3827, 0.9239, -0.4748), (-0.1951, 0.9808, -0.4748), (0.0, 1.0, -0.4748)], [], [(70, 69, 57, 56), (83, 82, 44, 43), (69, 68, 58, 57), (82, 81, 45, 44), (95, 94, 32, 63), (68, 67, 59, 58), (81, 80, 46, 45), (94, 93, 33, 32), (67, 66, 60, 59), (80, 79, 47, 46), (93, 92, 34, 33), (66, 65, 61, 60), (79, 78, 48, 47), (92, 91, 35, 34), (65, 64, 62, 61), (78, 77, 49, 48), (91, 90, 36, 35), (64, 95, 63, 62), (77, 76, 50, 49), (90, 89, 37, 36), (76, 75, 51, 50), (89, 88, 38, 37), (75, 74, 52, 51), (88, 87, 39, 38), (74, 73, 53, 52), (87, 86, 40, 39), (73, 72, 54, 53), (86, 85, 41, 40), (72, 71, 55, 54), (85, 84, 42, 41), (63, 32, 96, 97), (71, 70, 56, 55), (191, 95, 64, 160), (160, 64, 65, 161), (161, 65, 66, 162), (162, 66, 67, 163), (163, 67, 68, 164), (164, 68, 69, 165), (165, 69, 70, 166), (166, 70, 71, 167), (167, 71, 72, 168), (168, 72, 73, 169), (169, 73, 74, 170), (170, 74, 75, 171), (171, 75, 76, 172), (172, 76, 77, 173), (173, 77, 78, 174), (174, 78, 79, 175), (175, 79, 80, 176), (176, 80, 81, 177), (177, 81, 82, 178), (178, 82, 83, 179), (179, 83, 84, 180), (180, 84, 85, 181), (181, 85, 86, 182), (182, 86, 87, 183), (183, 87, 88, 184), (184, 88, 89, 185), (185, 89, 90, 186), (186, 90, 91, 187), (187, 91, 92, 188), (188, 92, 93, 189), (189, 93, 94, 190), (190, 94, 95, 191), (84, 83, 43, 42), (98, 99, 131, 130), (58, 59, 124, 123), (45, 46, 111, 110), (32, 33, 98, 96), (59, 60, 125, 124), (46, 47, 112, 111), (33, 34, 99, 98), (60, 61, 126, 125), (47, 48, 113, 112), (34, 35, 100, 99), (61, 62, 127, 126), (48, 49, 114, 113), (35, 36, 101, 100), (62, 63, 97, 127), (49, 50, 115, 114), (36, 37, 102, 101), (50, 51, 116, 115), (37, 38, 103, 102), (51, 52, 117, 116), (38, 39, 104, 103), (52, 53, 118, 117), (39, 40, 105, 104), (53, 54, 119, 118), (40, 41, 106, 105), (54, 55, 120, 119), (41, 42, 107, 106), (55, 56, 121, 120), (42, 43, 108, 107), (56, 57, 122, 121), (43, 44, 109, 108), (57, 58, 123, 122), (44, 45, 110, 109), (129, 128, 130, 131, 132, 133, 134, 135, 136, 137, 138, 139, 140, 141, 142, 143, 144, 145, 146, 147, 148, 149, 150, 151, 152, 153, 154, 155, 156, 157, 158, 159), (125, 126, 158, 157), (112, 113, 145, 144), (99, 100, 132, 131), (126, 127, 159, 158), (113, 114, 146, 145), (100, 101, 133, 132), (127, 97, 129, 159), (114, 115, 147, 146), (101, 102, 134, 133), (115, 116, 148, 147), (102, 103, 135, 134), (116, 117, 149, 148), (103, 104, 136, 135), (117, 118, 150, 149), (104, 105, 137, 136), (118, 119, 151, 150), (105, 106, 138, 137), (119, 120, 152, 151), (106, 107, 139, 138), (120, 121, 153, 152), (107, 108, 140, 139), (121, 122, 154, 153), (108, 109, 141, 140), (122, 123, 155, 154), (109, 110, 142, 141), (97, 96, 128, 129), (123, 124, 156, 155), (110, 111, 143, 142), (96, 98, 130, 128), (124, 125, 157, 156), (111, 112, 144, 143), (31, 190, 191, 0), (30, 189, 190, 31), (29, 188, 189, 30), (28, 187, 188, 29), (27, 186, 187, 28), (26, 185, 186, 27), (25, 184, 185, 26), (24, 183, 184, 25), (23, 182, 183, 24), (22, 181, 182, 23), (21, 180, 181, 22), (20, 179, 180, 21), (19, 178, 179, 20), (18, 177, 178, 19), (17, 176, 177, 18), (16, 175, 176, 17), (15, 174, 175, 16), (14, 173, 174, 15), (13, 172, 173, 14), (12, 171, 172, 13), (11, 170, 171, 12), (10, 169, 170, 11), (9, 168, 169, 10), (8, 167, 168, 9), (7, 166, 167, 8), (6, 165, 166, 7), (5, 164, 165, 6), (4, 163, 164, 5), (3, 162, 163, 4), (2, 161, 162, 3), (1, 160, 161, 2), (0, 191, 160, 1)])
me_cylinder_001.polygons.foreach_set('use_smooth', [True] * 161)
me_cylinder_001.polygons.foreach_set('material_index', [1, 1, 1, 1, 1, 1, 1, 1, 1, 1, 1, 1, 1, 1, 1, 1, 1, 1, 1, 1, 1, 1, 1, 1, 1, 1, 1, 1, 1, 1, 1, 1, 1, 1, 1, 1, 1, 1, 1, 1, 1, 1, 1, 1, 1, 1, 1, 1, 1, 1, 1, 1, 1, 1, 1, 1, 1, 1, 1, 1, 1, 1, 1, 1, 1, 1, 1, 1, 1, 1, 1, 1, 1, 1, 1, 1, 1, 1, 1, 1, 1, 1, 1, 1, 1, 1, 1, 1, 1, 1, 1, 1, 1, 1, 1, 1, 1, 1, 1, 1, 1, 1, 1, 1, 1, 1, 1, 1, 1, 1, 1, 1, 1, 1, 1, 1, 1, 1, 1, 1, 1, 1, 1, 1, 1, 1, 1, 1, 1, 0, 0, 0, 0, 0, 0, 0, 0, 0, 0, 0, 0, 0, 0, 0, 0, 0, 0, 0, 0, 0, 0, 0, 0, 0, 0, 0, 0, 0, 0, 0, 0])
_k = {(32, 63): 1.0, (32, 33): 1.0, (33, 34): 1.0, (34, 35): 1.0, (35, 36): 1.0, (36, 37): 1.0, (37, 38): 1.0, (38, 39): 1.0, (39, 40): 1.0, (40, 41): 1.0, (41, 42): 1.0, (42, 43): 1.0, (43, 44): 1.0, (44, 45): 1.0, (45, 46): 1.0, (46, 47): 1.0, (47, 48): 1.0, (48, 49): 1.0, (49, 50): 1.0, (50, 51): 1.0, (51, 52): 1.0, (52, 53): 1.0, (53, 54): 1.0, (54, 55): 1.0, (55, 56): 1.0, (56, 57): 1.0, (57, 58): 1.0, (58, 59): 1.0, (59, 60): 1.0, (60, 61): 1.0, (61, 62): 1.0, (62, 63): 1.0, (64, 95): 1.0, (64, 65): 1.0, (65, 66): 1.0, (66, 67): 1.0, (67, 68): 1.0, (68, 69): 1.0, (69, 70): 1.0, (70, 71): 1.0, (71, 72): 1.0, (72, 73): 1.0, (73, 74): 1.0, (74, 75): 1.0, (75, 76): 1.0, (76, 77): 1.0, (77, 78): 1.0, (78, 79): 1.0, (79, 80): 1.0, (80, 81): 1.0, (81, 82): 1.0, (82, 83): 1.0, (83, 84): 1.0, (84, 85): 1.0, (85, 86): 1.0, (86, 87): 1.0, (87, 88): 1.0, (88, 89): 1.0, (89, 90): 1.0, (90, 91): 1.0, (91, 92): 1.0, (92, 93): 1.0, (93, 94): 1.0, (94, 95): 1.0, (96, 97): 1.0, (96, 98): 1.0, (98, 99): 1.0, (99, 100): 1.0, (100, 101): 1.0, (101, 102): 1.0, (102, 103): 1.0, (103, 104): 1.0, (104, 105): 1.0, (105, 106): 1.0, (106, 107): 1.0, (107, 108): 1.0, (108, 109): 1.0, (109, 110): 1.0, (110, 111): 1.0, (111, 112): 1.0, (112, 113): 1.0, (113, 114): 1.0, (114, 115): 1.0, (115, 116): 1.0, (116, 117): 1.0, (117, 118): 1.0, (118, 119): 1.0, (119, 120): 1.0, (120, 121): 1.0, (121, 122): 1.0, (122, 123): 1.0, (123, 124): 1.0, (124, 125): 1.0, (125, 126): 1.0, (126, 127): 1.0, (97, 127): 1.0, (128, 129): 1.0, (128, 130): 1.0, (130, 131): 1.0, (131, 132): 1.0, (132, 133): 1.0, (133, 134): 1.0, (134, 135): 1.0, (135, 136): 1.0, (136, 137): 1.0, (137, 138): 1.0, (138, 139): 1.0, (139, 140): 1.0, (140, 141): 1.0, (141, 142): 1.0, (142, 143): 1.0, (143, 144): 1.0, (144, 145): 1.0, (145, 146): 1.0, (146, 147): 1.0, (147, 148): 1.0, (148, 149): 1.0, (149, 150): 1.0, (150, 151): 1.0, (151, 152): 1.0, (152, 153): 1.0, (153, 154): 1.0, (154, 155): 1.0, (155, 156): 1.0, (156, 157): 1.0, (157, 158): 1.0, (158, 159): 1.0, (129, 159): 1.0}
me_cylinder_001.attributes.new('crease_edge', 'FLOAT', 'EDGE').data.foreach_set('value', [_k.get((min(e.vertices), max(e.vertices)), 0.0) for e in me_cylinder_001.edges])
_uv = me_cylinder_001.uv_layers.new(name='UVMap')
_uv.uv.foreach_set('vector', [0.1877, 0.5897, 0.1395, 0.567, 0.1538, 0.5368, 0.1965, 0.5569, 0.4709, 0.109, 0.4999, 0.1582, 0.4733, 0.1744, 0.4475, 0.1308, 0.1395, 0.567, 0.09609, 0.5341, 0.1153, 0.5076, 0.1538, 0.5368, 0.4999, 0.1582, 0.5199, 0.2129, 0.491, 0.2229, 0.4733, 0.1744, 0.0, 0.271, 0.01019, 0.2129, 0.03913, 0.2229, 0.0301, 0.2744, 0.09609, 0.5341, 0.05917, 0.4923, 0.08256, 0.4705, 0.1153, 0.5076, 0.5199, 0.2129, 0.5301, 0.271, 0.5, 0.2744, 0.491, 0.2229, 0.01019, 0.2129, 0.03017, 0.1582, 0.05684, 0.1744, 0.03913, 0.2229, 0.05917, 0.4923, 0.03017, 0.443, 0.05684, 0.4269, 0.08256, 0.4705, 0.5301, 0.271, 0.5301, 0.3302, 0.5, 0.3269, 0.5, 0.2744, 0.03017, 0.1582, 0.05917, 0.109, 0.08256, 0.1308, 0.05684, 0.1744, 0.03017, 0.443, 0.01019, 0.3883, 0.03913, 0.3784, 0.05684, 0.4269, 0.5301, 0.3302, 0.5199, 0.3883, 0.491, 0.3784, 0.5, 0.3269, 0.05917, 0.109, 0.09609, 0.06712, 0.1153, 0.09364, 0.08256, 0.1308, 0.01019, 0.3883, 0.0, 0.3302, 0.0301, 0.3269, 0.03913, 0.3784, 0.5199, 0.3883, 0.4999, 0.443, 0.4733, 0.4269, 0.491, 0.3784, 0.09609, 0.06712, 0.1395, 0.03422, 0.1538, 0.06447, 0.1153, 0.09364, 0.0, 0.3302, 0.0, 0.271, 0.0301, 0.2744, 0.0301, 0.3269, 0.4999, 0.443, 0.4709, 0.4923, 0.4475, 0.4705, 0.4733, 0.4269, 0.1395, 0.03422, 0.1877, 0.01155, 0.1965, 0.04439, 0.1538, 0.06447, 0.4709, 0.4923, 0.434, 0.5341, 0.4148, 0.5076, 0.4475, 0.4705, 0.1877, 0.01155, 0.2389, 3.601e-08, 0.2419, 0.03415, 0.1965, 0.04439, 0.434, 0.5341, 0.3906, 0.567, 0.3763, 0.5368, 0.4148, 0.5076, 0.2389, 3.601e-08, 0.2912, 0.0, 0.2882, 0.03415, 0.2419, 0.03415, 0.3906, 0.567, 0.3424, 0.5897, 0.3336, 0.5569, 0.3763, 0.5368, 0.2912, 0.0, 0.3424, 0.01155, 0.3336, 0.04439, 0.2882, 0.03415, 0.3424, 0.5897, 0.2912, 0.6013, 0.2882, 0.5671, 0.3336, 0.5569, 0.3424, 0.01155, 0.3906, 0.03422, 0.3763, 0.06447, 0.3336, 0.04439, 0.2912, 0.6013, 0.2389, 0.6013, 0.2419, 0.5671, 0.2882, 0.5671, 0.3906, 0.03422, 0.434, 0.06712, 0.4148, 0.09364, 0.3763, 0.06447, 0.6609, 0.8177, 0.6609, 0.8662, 0.6393, 0.8662, 0.6393, 0.8177, 0.2389, 0.6013, 0.1877, 0.5897, 0.1965, 0.5569, 0.2419, 0.5671, 0.5301, 0.6788, 0.5574, 0.6788, 0.5574, 0.7369, 0.5301, 0.7369, 0.5301, 0.7369, 0.5574, 0.7369, 0.5574, 0.7961, 0.5301, 0.7961, 0.5301, 0.7961, 0.5574, 0.7961, 0.5574, 0.8542, 0.5301, 0.8542, 0.5301, 0.8542, 0.5574, 0.8542, 0.5574, 0.9089, 0.5301, 0.9089, 0.5301, 0.9089, 0.5574, 0.9089, 0.5574, 0.9581, 0.5301, 0.9581, 0.5301, 0.9581, 0.5574, 0.9581, 0.5574, 1.0, 0.5301, 1.0, 0.612, 0.9581, 0.5847, 0.9581, 0.5847, 0.9089, 0.612, 0.9089, 0.612, 0.9089, 0.5847, 0.9089, 0.5847, 0.8542, 0.612, 0.8542, 0.612, 0.8542, 0.5847, 0.8542, 0.5847, 0.7961, 0.612, 0.7961, 0.612, 0.7961, 0.5847, 0.7961, 0.5847, 0.7369, 0.612, 0.7369, 0.612, 0.7369, 0.5847, 0.7369, 0.5847, 0.6788, 0.612, 0.6788, 0.612, 0.6788, 0.5847, 0.6788, 0.5847, 0.6241, 0.612, 0.6241, 0.612, 0.6241, 0.5847, 0.6241, 0.5847, 0.5748, 0.612, 0.5748, 0.612, 0.5748, 0.5847, 0.5748, 0.5847, 0.533, 0.612, 0.533, 0.6393, 0.9163, 0.612, 0.9163, 0.612, 0.867, 0.6393, 0.867, 0.6393, 0.867, 0.612, 0.867, 0.612, 0.8123, 0.6393, 0.8123, 0.6393, 0.8123, 0.612, 0.8123, 0.612, 0.7542, 0.6393, 0.7542, 0.6393, 0.7542, 0.612, 0.7542, 0.612, 0.695, 0.6393, 0.695, 0.6393, 0.695, 0.612, 0.695, 0.612, 0.6369, 0.6393, 0.6369, 0.6393, 0.6369, 0.612, 0.6369, 0.612, 0.5822, 0.6393, 0.5822, 0.6393, 0.5822, 0.612, 0.5822, 0.612, 0.533, 0.6393, 0.533, 0.5847, 0.9581, 0.5574, 0.9581, 0.5574, 0.9163, 0.5847, 0.9163, 0.5847, 0.9163, 0.5574, 0.9163, 0.5574, 0.867, 0.5847, 0.867, 0.5847, 0.867, 0.5574, 0.867, 0.5574, 0.8123, 0.5847, 0.8123, 0.5847, 0.8123, 0.5574, 0.8123, 0.5574, 0.7542, 0.5847, 0.7542, 0.5847, 0.7542, 0.5574, 0.7542, 0.5574, 0.695, 0.5847, 0.695, 0.5847, 0.695, 0.5574, 0.695, 0.5574, 0.6369, 0.5847, 0.6369, 0.5847, 0.6369, 0.5574, 0.6369, 0.5574, 0.5822, 0.5847, 0.5822, 0.5847, 0.5822, 0.5574, 0.5822, 0.5574, 0.533, 0.5847, 0.533, 0.5301, 0.533, 0.5574, 0.533, 0.5574, 0.5748, 0.5301, 0.5748, 0.5301, 0.5748, 0.5574, 0.5748, 0.5574, 0.6241, 0.5301, 0.6241, 0.5301, 0.6241, 0.5574, 0.6241, 0.5574, 0.6788, 0.5301, 0.6788, 0.434, 0.06712, 0.4709, 0.109, 0.4475, 0.1308, 0.4148, 0.09364, 0.9148, 0.05949, 0.9475, 0.09661, 0.9139, 0.1279, 0.8872, 0.09766, 0.6609, 0.5701, 0.6609, 0.6137, 0.6393, 0.6137, 0.6393, 0.5701, 0.7041, 0.7291, 0.7041, 0.6766, 0.7257, 0.6766, 0.7257, 0.7291, 0.6609, 0.8662, 0.6609, 0.9098, 0.6393, 0.9098, 0.6393, 0.8662, 0.6609, 0.6137, 0.6609, 0.6622, 0.6393, 0.6622, 0.6393, 0.6137, 0.7041, 0.6766, 0.7041, 0.6251, 0.7257, 0.6251, 0.7257, 0.6766, 0.6609, 0.9098, 0.6609, 0.947, 0.6393, 0.947, 0.6393, 0.9098, 0.6609, 0.6622, 0.6609, 0.7137, 0.6393, 0.7137, 0.6393, 0.6622, 0.7041, 0.6251, 0.7041, 0.5766, 0.7257, 0.5766, 0.7257, 0.6251, 0.6609, 0.9098, 0.6609, 0.8662, 0.6825, 0.8662, 0.6825, 0.9098, 0.6609, 0.7137, 0.6609, 0.7662, 0.6393, 0.7662, 0.6393, 0.7137, 0.7041, 0.5766, 0.7041, 0.533, 0.7257, 0.533, 0.7257, 0.5766, 0.6609, 0.8662, 0.6609, 0.8177, 0.6825, 0.8177, 0.6825, 0.8662, 0.6609, 0.7662, 0.6609, 0.8177, 0.6393, 0.8177, 0.6393, 0.7662, 0.7041, 0.533, 0.7041, 0.5701, 0.6825, 0.5701, 0.6825, 0.533, 0.6609, 0.8177, 0.6609, 0.7662, 0.6825, 0.7662, 0.6825, 0.8177, 0.7041, 0.5701, 0.7041, 0.6137, 0.6825, 0.6137, 0.6825, 0.5701, 0.6609, 0.7662, 0.6609, 0.7137, 0.6825, 0.7137, 0.6825, 0.7662, 0.7041, 0.6137, 0.7041, 0.6622, 0.6825, 0.6622, 0.6825, 0.6137, 0.6609, 0.7137, 0.6609, 0.6622, 0.6825, 0.6622, 0.6825, 0.7137, 0.7041, 0.6622, 0.7041, 0.7137, 0.6825, 0.7137, 0.6825, 0.6622, 0.6609, 0.6622, 0.6609, 0.6137, 0.6825, 0.6137, 0.6825, 0.6622, 0.7041, 0.7137, 0.7041, 0.7662, 0.6825, 0.7662, 0.6825, 0.7137, 0.6609, 0.6137, 0.6609, 0.5701, 0.6825, 0.5701, 0.6825, 0.6137, 0.7041, 0.7662, 0.7041, 0.8177, 0.6825, 0.8177, 0.6825, 0.7662, 0.6609, 0.5701, 0.6609, 0.533, 0.6825, 0.533, 0.6825, 0.5701, 0.7041, 0.8177, 0.7041, 0.8662, 0.6825, 0.8662, 0.6825, 0.8177, 0.7041, 0.8727, 0.7041, 0.8291, 0.7257, 0.8291, 0.7257, 0.8727, 0.7041, 0.8662, 0.7041, 0.9098, 0.6825, 0.9098, 0.6825, 0.8662, 0.7041, 0.8291, 0.7041, 0.7806, 0.7257, 0.7806, 0.7257, 0.8291, 0.6609, 0.533, 0.6609, 0.5701, 0.6393, 0.5701, 0.6393, 0.533, 0.7041, 0.7806, 0.7041, 0.7291, 0.7257, 0.7291, 0.7257, 0.7806, 0.8209, 0.0575, 0.8558, 0.07388, 0.8872, 0.09766, 0.9139, 0.1279, 0.9349, 0.1635, 0.9493, 0.2031, 0.9567, 0.2451, 0.9567, 0.2879, 0.9493, 0.3299, 0.9349, 0.3694, 0.9139, 0.405, 0.8872, 0.4353, 0.8558, 0.4591, 0.8209, 0.4755, 0.7839, 0.4838, 0.7462, 0.4838, 0.7092, 0.4755, 0.6743, 0.4591, 0.6429, 0.4353, 0.6162, 0.405, 0.5952, 0.3694, 0.5808, 0.3299, 0.5734, 0.2879, 0.5734, 0.2451, 0.5808, 0.2031, 0.5952, 0.1635, 0.6162, 0.1279, 0.6429, 0.09766, 0.6743, 0.07388, 0.7092, 0.0575, 0.7462, 0.04914, 0.7839, 0.04914, 0.6965, 0.01024, 0.7419, 0.0, 0.7462, 0.04914, 0.7092, 0.0575, 0.6965, 0.5227, 0.6538, 0.5026, 0.6743, 0.4591, 0.7092, 0.4755, 0.9475, 0.09661, 0.9733, 0.1403, 0.9349, 0.1635, 0.9139, 0.1279, 0.7419, 0.0, 0.7882, 5.402e-08, 0.7839, 0.04914, 0.7462, 0.04914, 0.6538, 0.5026, 0.6153, 0.4735, 0.6429, 0.4353, 0.6743, 0.4591, 0.9733, 0.1403, 0.991, 0.1888, 0.9493, 0.2031, 0.9349, 0.1635, 0.7882, 5.402e-08, 0.8336, 0.01024, 0.8209, 0.0575, 0.7839, 0.04914, 0.6153, 0.4735, 0.5826, 0.4364, 0.6162, 0.405, 0.6429, 0.4353, 0.991, 0.1888, 1.0, 0.2402, 0.9567, 0.2451, 0.9493, 0.2031, 0.5826, 0.4364, 0.5568, 0.3927, 0.5952, 0.3694, 0.6162, 0.405, 1.0, 0.2402, 1.0, 0.2927, 0.9567, 0.2879, 0.9567, 0.2451, 0.5568, 0.3927, 0.5391, 0.3442, 0.5808, 0.3299, 0.5952, 0.3694, 1.0, 0.2927, 0.991, 0.3442, 0.9493, 0.3299, 0.9567, 0.2879, 0.5391, 0.3442, 0.5301, 0.2927, 0.5734, 0.2879, 0.5808, 0.3299, 0.991, 0.3442, 0.9733, 0.3927, 0.9349, 0.3694, 0.9493, 0.3299, 0.5301, 0.2927, 0.5301, 0.2402, 0.5734, 0.2451, 0.5734, 0.2879, 0.9733, 0.3927, 0.9475, 0.4364, 0.9139, 0.405, 0.9349, 0.3694, 0.5301, 0.2402, 0.5391, 0.1888, 0.5808, 0.2031, 0.5734, 0.2451, 0.9475, 0.4364, 0.9148, 0.4735, 0.8872, 0.4353, 0.9139, 0.405, 0.5391, 0.1888, 0.5568, 0.1403, 0.5952, 0.1635, 0.5808, 0.2031, 0.9148, 0.4735, 0.8763, 0.5026, 0.8558, 0.4591, 0.8872, 0.4353, 0.5568, 0.1403, 0.5826, 0.09661, 0.6162, 0.1279, 0.5952, 0.1635, 0.8763, 0.5026, 0.8336, 0.5227, 0.8209, 0.4755, 0.8558, 0.4591, 0.5826, 0.09661, 0.6153, 0.05949, 0.6429, 0.09766, 0.6162, 0.1279, 0.8336, 0.5227, 0.7882, 0.533, 0.7839, 0.4838, 0.8209, 0.4755, 0.8336, 0.01024, 0.8763, 0.03033, 0.8558, 0.07388, 0.8209, 0.0575, 0.6153, 0.05949, 0.6538, 0.03033, 0.6743, 0.07388, 0.6429, 0.09766, 0.7882, 0.533, 0.7419, 0.533, 0.7462, 0.4838, 0.7839, 0.4838, 0.8763, 0.03033, 0.9148, 0.05949, 0.8872, 0.09766, 0.8558, 0.07388, 0.6538, 0.03033, 0.6965, 0.01024, 0.7092, 0.0575, 0.6743, 0.07388, 0.7419, 0.533, 0.6965, 0.5227, 0.7092, 0.4755, 0.7462, 0.4838, 1.926, 2.762, 1.926, 2.469, 2.076, 2.469, 2.076, 2.762, 1.798, 2.762, 1.798, 2.469, 1.926, 2.469, 1.926, 2.762, -0.6477, -1.762, -0.6477, -1.469, -0.7981, -1.469, -0.7981, -1.762, -0.4807, -1.762, -0.4807, -1.469, -0.6477, -1.469, -0.6477, -1.762, -0.3034, -1.762, -0.3034, -1.469, -0.4807, -1.469, -0.4807, -1.762, -0.1226, -1.762, -0.1226, -1.469, -0.3034, -1.469, -0.3034, -1.762, 0.05477, -1.762, 0.05477, -1.469, -0.1226, -1.469, -0.1226, -1.762, 0.2218, -1.762, 0.2218, -1.469, 0.05477, -1.469, 0.05477, -1.762, 0.3722, -1.762, 0.3722, -1.469, 0.2218, -1.469, 0.2218, -1.762, 0.5, -1.762, 0.5, -1.469, 0.3722, -1.469, 0.3722, -1.762, -0.9484, 2.762, -0.9484, 2.469, -0.7981, 2.469, -0.7981, 2.762, -1.115, 2.762, -1.115, 2.469, -0.9484, 2.469, -0.9484, 2.762, -1.293, 2.762, -1.293, 2.469, -1.115, 2.469, -1.115, 2.762, -1.474, 2.762, -1.474, 2.469, -1.293, 2.469, -1.293, 2.762, -1.651, 2.762, -1.651, 2.469, -1.474, 2.469, -1.474, 2.762, -1.818, 2.762, -1.818, 2.469, -1.651, 2.469, -1.651, 2.762, -1.968, 2.762, -1.968, 2.469, -1.818, 2.469, -1.818, 2.762, -2.096, 2.762, -2.096, 2.469, -1.968, 2.469, -1.968, 2.762, 0.6503, -1.762, 0.6503, -1.469, 0.5, -1.469, 0.5, -1.762, 0.8174, -1.762, 0.8174, -1.469, 0.6503, -1.469, 0.6503, -1.762, 0.9947, -1.762, 0.9947, -1.469, 0.8174, -1.469, 0.8174, -1.762, 1.176, -1.762, 1.176, -1.469, 0.9947, -1.469, 0.9947, -1.762, 1.353, -1.762, 1.353, -1.469, 1.176, -1.469, 1.176, -1.762, 1.52, -1.762, 1.52, -1.469, 1.353, -1.469, 1.353, -1.762, 1.67, -1.762, 1.67, -1.469, 1.52, -1.469, 1.52, -1.762, 1.798, -1.762, 1.798, -1.469, 1.67, -1.469, 1.67, -1.762, 2.946, 2.762, 2.946, 2.469, 3.096, 2.469, 3.096, 2.762, 2.779, 2.762, 2.779, 2.469, 2.946, 2.469, 2.946, 2.762, 2.601, 2.762, 2.601, 2.469, 2.779, 2.469, 2.779, 2.762, 2.421, 2.762, 2.421, 2.469, 2.601, 2.469, 2.601, 2.762, 2.243, 2.762, 2.243, 2.469, 2.421, 2.469, 2.421, 2.762, 2.076, 2.762, 2.076, 2.469, 2.243, 2.469, 2.243, 2.762])
me_cylinder_001.materials.append(mat_building_facade)
me_cylinder_001.materials.append(mat_buildingtop)
me_cylinder_001.use_remesh_preserve_volume = False
me_cylinder_001.use_remesh_preserve_attributes = False
me_cylinder_001.use_mirror_vertex_groups = False
me_cylinder_001.update()

# ---- objects
ob_cube = bpy.data.objects.new('Cube', me_cube_002)
ob_cube_001 = bpy.data.objects.new('Cube.001', me_cube_000)
ob_cylinder = bpy.data.objects.new('Cylinder', me_cylinder)
ob_cylinder_001 = bpy.data.objects.new('Cylinder.001', me_cylinder_001)

# ---- transforms, parenting, visibility, modifiers, constraints
ob_cube.location = (0.0, 0.0, 1.0)
ob_cube.lineart.crease_threshold = 0.0
_m = ob_cube.modifiers.new('Array', 'ARRAY')
_m.count = 6
_m.constant_offset_displace = (0.0, 0.0, 0.0)
_m.relative_offset_displace = (0.0, 0.0, 1.0)
_m.end_cap = ob_cube_001
_m.offset_v = 1.0
ob_cube_001.location = (-4.0, 0.0, 1.0)
ob_cube_001.lineart.crease_threshold = 0.0
ob_cylinder.location = (-4.0, -2.878, 1.0)
ob_cylinder.lineart.crease_threshold = 0.0
_m = ob_cylinder.modifiers.new('Subdivision', 'SUBSURF')
_m.uv_smooth = 'PRESERVE_CORNERS'
_m.levels = 2
_m.show_only_control_edges = False
_m = ob_cylinder.modifiers.new('Array', 'ARRAY')
_m.count = 5
_m.constant_offset_displace = (0.0, 0.0, 0.0)
_m.relative_offset_displace = (0.0, 0.0, 1.0)
_m.end_cap = ob_cylinder_001
_m.offset_v = 1.0
ob_cylinder_001.location = (-6.95, -2.878, 1.0)
ob_cylinder_001.lineart.crease_threshold = 0.0
_m = ob_cylinder_001.modifiers.new('Subdivision', 'SUBSURF')
_m.uv_smooth = 'PRESERVE_CORNERS'
_m.levels = 2
_m.show_only_control_edges = False

# ---- collection membership
col_collection.objects.link(ob_cube)
col_collection.objects.link(ob_cube_001)
col_collection.objects.link(ob_cylinder)
col_collection.objects.link(ob_cylinder_001)

# ---- scene / render settings (as saved in the file)
scene.frame_start = 1; scene.frame_end = 250; scene.frame_set(1)
scene.render.engine = 'BLENDER_EEVEE_NEXT'
scene.cycles.use_denoising = False
scene.cycles.samples = 128
scene.cycles.sampling_pattern = 'TABULATED_SOBOL'
scene.cycles.use_adaptive_sampling = False
scene.cycles.use_light_tree = False
scene.view_settings.view_transform = 'Filmic'
bpy.context.view_layer.update()

# ---- added for rendering (the .blend has no active camera): camera
cam_auto = bpy.data.cameras.new('AutoCamera')
cam_auto.lens = 50.0
cam_auto.sensor_width = 36.0
cam_auto.clip_end = 1000.0
ob_auto_camera = bpy.data.objects.new('AutoCamera', cam_auto)
scene.collection.objects.link(ob_auto_camera)
ob_auto_camera.location = (11.459, -19.3597, 18.2047)
ob_auto_camera.rotation_euler = (1.09748, -7.21219e-08, 0.694738)
scene.camera = ob_auto_camera
bpy.context.view_layer.update()
